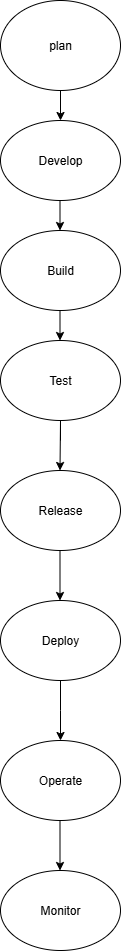

The diagram above was exported from draw.io. Its source (the exported page's mxGraphModel, read from the mxfile embedded in the PNG):
<mxGraphModel dx="1042" dy="562" grid="1" gridSize="10" guides="1" tooltips="1" connect="1" arrows="1" fold="1" page="1" pageScale="1" pageWidth="850" pageHeight="1100" math="0" shadow="0">
  <root>
    <mxCell id="0" />
    <mxCell id="1" parent="0" />
    <mxCell id="MtrgC1GxC7Dulf9irs1a-13" value="" style="edgeStyle=orthogonalEdgeStyle;rounded=0;orthogonalLoop=1;jettySize=auto;html=1;" edge="1" parent="1" source="MtrgC1GxC7Dulf9irs1a-1" target="MtrgC1GxC7Dulf9irs1a-6">
      <mxGeometry relative="1" as="geometry" />
    </mxCell>
    <mxCell id="MtrgC1GxC7Dulf9irs1a-1" value="plan" style="ellipse;whiteSpace=wrap;html=1;" vertex="1" parent="1">
      <mxGeometry x="370" y="40" width="120" height="90" as="geometry" />
    </mxCell>
    <mxCell id="MtrgC1GxC7Dulf9irs1a-6" value="Develop" style="ellipse;whiteSpace=wrap;html=1;" vertex="1" parent="1">
      <mxGeometry x="370" y="160" width="120" height="80" as="geometry" />
    </mxCell>
    <mxCell id="MtrgC1GxC7Dulf9irs1a-7" value="Build" style="ellipse;whiteSpace=wrap;html=1;" vertex="1" parent="1">
      <mxGeometry x="370" y="270" width="120" height="80" as="geometry" />
    </mxCell>
    <mxCell id="MtrgC1GxC7Dulf9irs1a-8" value="Test" style="ellipse;whiteSpace=wrap;html=1;" vertex="1" parent="1">
      <mxGeometry x="370" y="380" width="120" height="80" as="geometry" />
    </mxCell>
    <mxCell id="MtrgC1GxC7Dulf9irs1a-9" value="Release" style="ellipse;whiteSpace=wrap;html=1;" vertex="1" parent="1">
      <mxGeometry x="370" y="510" width="120" height="80" as="geometry" />
    </mxCell>
    <mxCell id="MtrgC1GxC7Dulf9irs1a-10" value="Deploy" style="ellipse;whiteSpace=wrap;html=1;" vertex="1" parent="1">
      <mxGeometry x="370" y="640" width="120" height="80" as="geometry" />
    </mxCell>
    <mxCell id="MtrgC1GxC7Dulf9irs1a-11" value="Operate" style="ellipse;whiteSpace=wrap;html=1;" vertex="1" parent="1">
      <mxGeometry x="370" y="780" width="120" height="80" as="geometry" />
    </mxCell>
    <mxCell id="MtrgC1GxC7Dulf9irs1a-12" value="Monitor" style="ellipse;whiteSpace=wrap;html=1;" vertex="1" parent="1">
      <mxGeometry x="370" y="910" width="120" height="80" as="geometry" />
    </mxCell>
    <mxCell id="MtrgC1GxC7Dulf9irs1a-18" value="" style="edgeStyle=orthogonalEdgeStyle;rounded=0;orthogonalLoop=1;jettySize=auto;html=1;" edge="1" parent="1">
      <mxGeometry relative="1" as="geometry">
        <mxPoint x="429.5" y="240" as="sourcePoint" />
        <mxPoint x="429.5" y="270" as="targetPoint" />
      </mxGeometry>
    </mxCell>
    <mxCell id="MtrgC1GxC7Dulf9irs1a-19" value="" style="edgeStyle=orthogonalEdgeStyle;rounded=0;orthogonalLoop=1;jettySize=auto;html=1;" edge="1" parent="1">
      <mxGeometry relative="1" as="geometry">
        <mxPoint x="429.5" y="350" as="sourcePoint" />
        <mxPoint x="429.5" y="380" as="targetPoint" />
      </mxGeometry>
    </mxCell>
    <mxCell id="MtrgC1GxC7Dulf9irs1a-21" value="" style="edgeStyle=orthogonalEdgeStyle;rounded=0;orthogonalLoop=1;jettySize=auto;html=1;" edge="1" parent="1">
      <mxGeometry relative="1" as="geometry">
        <mxPoint x="430" y="480" as="sourcePoint" />
        <mxPoint x="429.5" y="510" as="targetPoint" />
        <Array as="points">
          <mxPoint x="430" y="460" />
          <mxPoint x="430" y="460" />
        </Array>
      </mxGeometry>
    </mxCell>
    <mxCell id="MtrgC1GxC7Dulf9irs1a-22" value="" style="edgeStyle=orthogonalEdgeStyle;rounded=0;orthogonalLoop=1;jettySize=auto;html=1;" edge="1" parent="1">
      <mxGeometry relative="1" as="geometry">
        <mxPoint x="429.5" y="590" as="sourcePoint" />
        <mxPoint x="429.5" y="640" as="targetPoint" />
        <Array as="points">
          <mxPoint x="430" y="590" />
          <mxPoint x="430" y="590" />
        </Array>
      </mxGeometry>
    </mxCell>
    <mxCell id="MtrgC1GxC7Dulf9irs1a-23" value="" style="edgeStyle=orthogonalEdgeStyle;rounded=0;orthogonalLoop=1;jettySize=auto;html=1;exitX=0.5;exitY=1;exitDx=0;exitDy=0;" edge="1" parent="1" source="MtrgC1GxC7Dulf9irs1a-10">
      <mxGeometry relative="1" as="geometry">
        <mxPoint x="430" y="730" as="sourcePoint" />
        <mxPoint x="430" y="780" as="targetPoint" />
        <Array as="points" />
      </mxGeometry>
    </mxCell>
    <mxCell id="MtrgC1GxC7Dulf9irs1a-24" value="" style="edgeStyle=orthogonalEdgeStyle;rounded=0;orthogonalLoop=1;jettySize=auto;html=1;" edge="1" parent="1">
      <mxGeometry relative="1" as="geometry">
        <mxPoint x="429.5" y="860" as="sourcePoint" />
        <mxPoint x="429.5" y="910" as="targetPoint" />
        <Array as="points">
          <mxPoint x="430" y="860" />
          <mxPoint x="430" y="860" />
        </Array>
      </mxGeometry>
    </mxCell>
  </root>
</mxGraphModel>